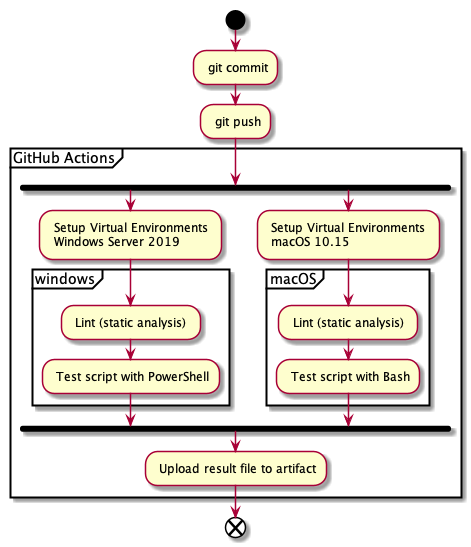

The diagram above was rendered by PlantUML. Its source (embedded in the PNG):
@startuml

start

: git commit;
: git push;

partition "GitHub Actions" {

  fork

  : Setup Virtual Environments \n Windows Server 2019 ;

    partition "windows" {
      : Lint (static analysis) ;
      : Test script with PowerShell;
    }

  fork again

  : Setup Virtual Environments \n macOS 10.15 ;

    partition "macOS" {
      : Lint (static analysis) ;
      : Test script with Bash;
    }

  end fork
  : Upload result file to artifact;
}

end

@enduml